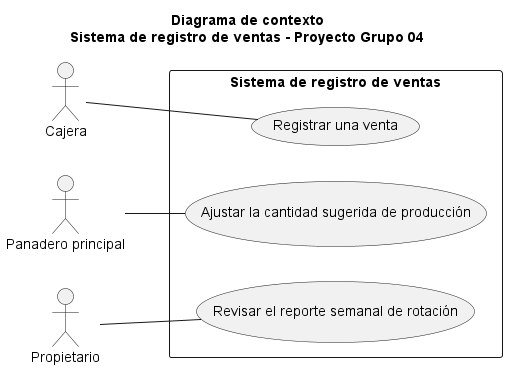

The diagram above was rendered by PlantUML. Its source (embedded in the PNG):
@startuml diagrama_contexto
title Diagrama de contexto\nSistema de registro de ventas - Proyecto Grupo 04

left to right direction
skinparam packageStyle rectangle

actor "Cajera" as Cajera
actor "Panadero principal" as Panadero
actor "Propietario" as Propietario

rectangle "Sistema de registro de ventas" {
  usecase "Registrar una venta" as UC01
  usecase "Ajustar la cantidad sugerida de producción" as UC02
  usecase "Revisar el reporte semanal de rotación" as UC03
}

Cajera -- UC01
Panadero -- UC02
Propietario -- UC03

@enduml